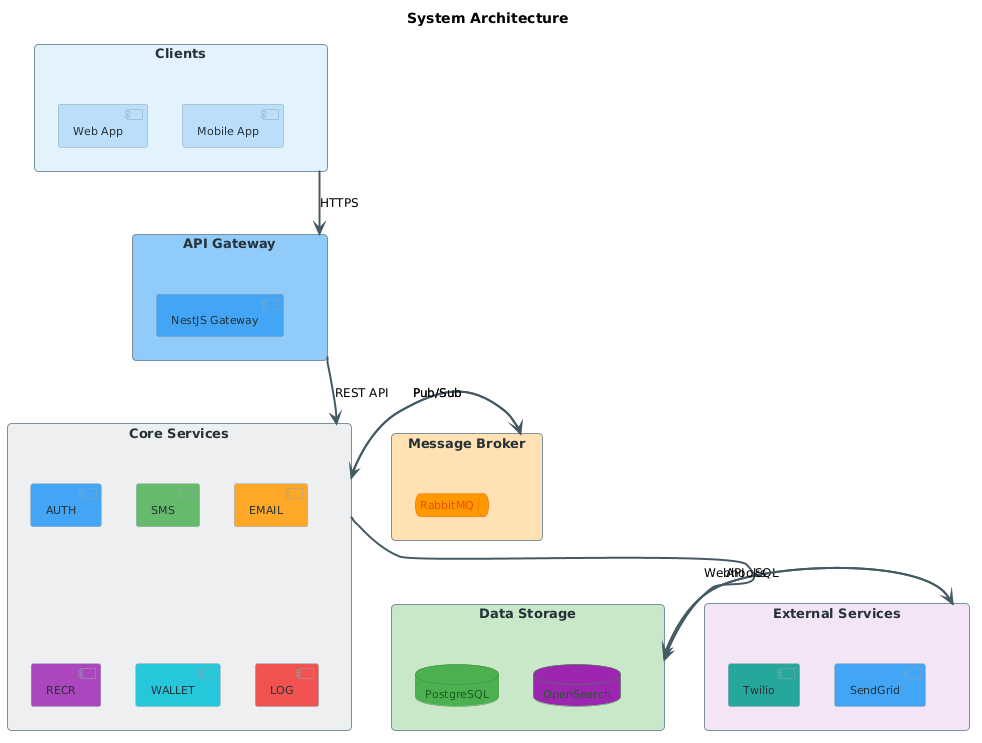

The diagram above was rendered by PlantUML. Its source (embedded in the PNG):
@startuml
' ============================================================
' System Architecture - Authentication System
' Grid layout: no arrow overlap
' ============================================================

skinparam defaultFontName "Arial"
skinparam defaultFontSize 12

skinparam rectangle {
  RoundCorner 8
  BorderColor #78909C
  FontSize 13
  FontStyle bold
  FontColor #263238
}

skinparam component {
  BackgroundColor #FFFFFF
  BorderColor #90A4AE
  ArrowColor #37474F
  FontSize 11
  FontColor #263238
}

skinparam database {
  BackgroundColor #C8E6C9
  BorderColor #388E3C
  FontSize 11
  FontColor #1B5E20
}

skinparam queue {
  BackgroundColor #FFE0B2
  BorderColor #EF6C00
  FontSize 11
  FontColor #E65100
}

skinparam arrow {
  Color #455A64
  Thickness 2
}

title System Architecture

' ============================================================
' ROW 1 - Clients
' ============================================================
rectangle "  Clients  " as clients #E3F2FD {
  component "Web App" as web #BBDEFB
  component "Mobile App" as mobile #BBDEFB
}

' ============================================================
' ROW 2 - Gateway
' ============================================================
rectangle "  API Gateway  " as gw #90CAF9 {
  component "NestJS Gateway" as gateway #42A5F5
}

' ============================================================
' ROW 3 - Core Services (center) | Message Broker (right)
' ============================================================
rectangle "  Core Services  " as services #ECEFF1 {
  component "AUTH" as auth #42A5F5
  component "SMS" as sms #66BB6A
  component "EMAIL" as email #FFA726
  component "RECR" as recr #AB47BC
  component "WALLET" as wallet #26C6DA
  component "LOG" as log #EF5350
}

rectangle "  Message Broker  " as broker #FFE0B2 {
  queue "RabbitMQ" as mq #FF9800
}

' ============================================================
' ROW 4 - Data Storage (left) | External (right)
' ============================================================
rectangle "  Data Storage  " as storage #C8E6C9 {
  database "PostgreSQL" as pg #4CAF50
  database "OpenSearch" as os #9C27B0
}

rectangle "  External Services  " as external #F3E5F5 {
  component "Twilio" as twilio #26A69A
  component "SendGrid" as sendgrid #42A5F5
}

' ============================================================
' LAYOUT FORCING (hidden arrows)
' ============================================================
' Force grid: row by row
clients -[hidden]down-> gw
gw -[hidden]down-> services
services -[hidden]down-> storage
services -[hidden]down-> external

' Force services and broker on same row
services -[hidden]right-> broker

' Force storage and external on same row
storage -[hidden]right-> external

' ============================================================
' REAL CONNECTIONS
' ============================================================
clients -down-> gw : HTTPS
gw -down-> services : REST API
services -down-> storage : SQL
services -right-> broker : Pub/Sub
broker -left-> services : Pub/Sub
storage -right-> external : API
external -left-> storage : Webhooks

@enduml